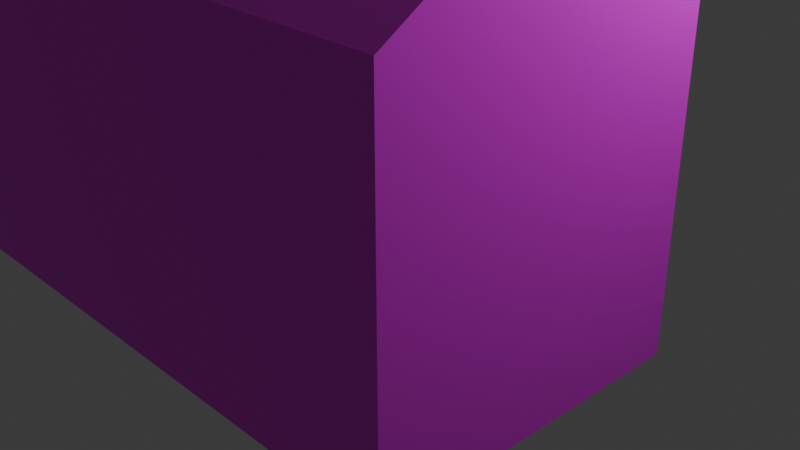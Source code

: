 # Source: housea.blend  (saved by Blender 4.2.66; exported with 4.5.12 LTS)
import bpy
from mathutils import Matrix  # noqa: F401  (used for matrix-valued properties, if any)

bpy.ops.wm.read_factory_settings(use_empty=True)
scene = bpy.context.scene
scene.name = 'Scene'

# ---- collections
col_collection = bpy.data.collections.new('Collection'); scene.collection.children.link(col_collection)

# ---- images (referenced by path relative to the original .blend; pixels are not part of the script)
import os
ASSET_DIR = os.environ.get("B2B_ASSET_DIR", "")  # directory of the original .blend (textures are referenced by path, not embedded)
HERE = os.path.dirname(os.path.abspath(__file__))  # packed textures are extracted next to this script under _unpacked/

def load_image(name, relpath, width, height, colorspace="sRGB"):
    """Load a texture the original file referenced (path relative to the .blend, or extracted next to this script)."""
    p = next((c for c in (os.path.join(HERE, relpath), os.path.join(ASSET_DIR, relpath)) if relpath and os.path.exists(c)), "")
    if p:
        img = bpy.data.images.load(p, check_existing=True)
        img.name = name
    else:  # same state as the original file: an image datablock whose file is absent (Cycles renders it pink)
        img = bpy.data.images.new(name, width, height)
        img.source = "FILE"
        img.filepath = "//" + (relpath or name)
    img.colorspace_settings.name = colorspace
    return img
img_diffuse_png = load_image('diffuse.png', 'diffuse.png', 1024, 1024, 'sRGB')

# ---- materials (node trees are filled in below, after node groups)
mat_diffuse = bpy.data.materials.new('diffuse')

# ---- material node trees
mat_diffuse.use_nodes = True; mat_diffuse.node_tree.nodes.clear()
_N = mat_diffuse.node_tree.nodes; _L = mat_diffuse.node_tree.links
n0 = _N.new('ShaderNodeBsdfPrincipled'); n0.name = 'Principled BSDF'; n0.location = (10, 300)
n1 = _N.new('ShaderNodeOutputMaterial'); n1.name = 'Material Output'; n1.location = (300, 300)
n2 = _N.new('ShaderNodeTexImage'); n2.name = 'Image Texture'; n2.location = (-280, 280)
n2.image = img_diffuse_png
n2.interpolation = 'Closest'
_L.new(n0.outputs[0], n1.inputs[0])
_L.new(n2.outputs[0], n0.inputs[0])
n1.is_active_output = True

# ---- world
world_world = bpy.data.worlds.new('World'); scene.world = world_world
world_world.use_nodes = True; world_world.node_tree.nodes.clear()
_N = world_world.node_tree.nodes; _L = world_world.node_tree.links
n0 = _N.new('ShaderNodeOutputWorld'); n0.name = 'World Output'; n0.location = (300, 300)
n1 = _N.new('ShaderNodeBackground'); n1.name = 'Background'; n1.location = (10, 300)
n1.inputs[0].default_value = (0.05088, 0.05088, 0.05088, 1.0)
_L.new(n1.outputs[0], n0.inputs[0])
n0.is_active_output = True
world_world.color = (0.05088, 0.05088, 0.05088)
world_world.sun_shadow_jitter_overblur = 0.0

# ---- cameras
cam_camera = bpy.data.cameras.new('Camera')
cam_camera.clip_end = 100.0
cam_camera.ortho_scale = 7.314

# ---- lights
light_light = bpy.data.lights.new('Light', 'POINT')
light_light.energy = 1000.0
light_light.shadow_soft_size = 0.1

# ---- meshes
me_cube_001 = bpy.data.meshes.new('Cube.001')
me_cube_001.from_pydata([(-1.0, -1.0, -0.04376), (-1.0, -1.0, 1.0), (1.0, -1.0, -0.04376), (1.0, -1.0, 1.0), (-1.0, 0.0, -0.04376), (-1.0, 0.0, 1.635), (1.0, 0.0, -0.04376), (1.0, 0.0, 1.635), (-1.0, -1.0, 0.4781), (1.0, -1.0, 0.4781), (1.0, 0.0, 0.7956), (-1.0, 0.0, 0.7956)], [], [(10, 7, 3, 9), (9, 3, 1, 8), (4, 6, 2, 0), (7, 5, 1, 3), (8, 1, 5, 11), (0, 8, 11, 4), (2, 9, 8, 0), (6, 10, 9, 2), (6, 4, 11, 10)])
_uv = me_cube_001.uv_layers.new(name='UVMap')
_uv.uv.foreach_set('vector', [0.7778, 0.6115, 0.7778, 1.031, 0.2778, 0.7137, 0.2778, 0.4528, 1.0, 0.4528, 1.0, 0.7137, 0.0, 0.7137, 0.0, 0.4528, 0.0, 0.7778, 1.0, 0.7778, 1.0, 0.2778, 0.0, 0.2778, 1.0, 0.7778, 0.0, 0.7778, 0.0, 0.2778, 1.0, 0.2778, 0.2778, 0.4528, 0.2778, 0.7137, 0.7778, 1.031, 0.7778, 0.6115, 0.2778, 0.1918, 0.2778, 0.4528, 0.7778, 0.6115, 0.7778, 0.1918, 1.0, 0.1918, 1.0, 0.4528, 0.0, 0.4528, 0.0, 0.1918, 0.7778, 0.1918, 0.7778, 0.6115, 0.2778, 0.4528, 0.2778, 0.1918, 1.0, 0.1918, 0.0, 0.1918, 0.0, 0.6115, 1.0, 0.6115])
me_cube_001.materials.append(mat_diffuse)
me_cube_001.update()

# ---- objects
ob_light = bpy.data.objects.new('Light', light_light)
ob_camera = bpy.data.objects.new('Camera', cam_camera)
ob_cube = bpy.data.objects.new('Cube', me_cube_001)

# ---- transforms, parenting, visibility, modifiers, constraints
ob_light.location = (4.076, 1.005, 5.904)
ob_light.rotation_euler = (0.6503, 0.05522, 1.866)
ob_light.lock_rotations_4d = False
ob_light.empty_display_type = 'ARROWS'
ob_light.color = (0.0, 0.0, 0.0, 0.0)
ob_light.lineart.crease_threshold = 0.0
ob_camera.location = (7.359, -6.926, 4.958)
ob_camera.rotation_euler = (1.109, 0.0, 0.8149)
ob_camera.lock_rotations_4d = False
ob_camera.empty_display_type = 'ARROWS'
ob_camera.color = (0.0, 0.0, 0.0, 0.0)
ob_camera.display_type = 'WIRE'
ob_camera.lineart.crease_threshold = 0.0
ob_cube.location = (0.0, 0.0, 0.0)
ob_cube.scale = (3.137, 3.137, 3.137)

# ---- collection membership
col_collection.objects.link(ob_light)
col_collection.objects.link(ob_camera)
col_collection.objects.link(ob_cube)

# ---- scene / render settings (as saved in the file)
scene.camera = ob_camera
scene.frame_start = 1; scene.frame_end = 250; scene.frame_set(1)
scene.render.engine = 'BLENDER_EEVEE_NEXT'
bpy.context.view_layer.update()
